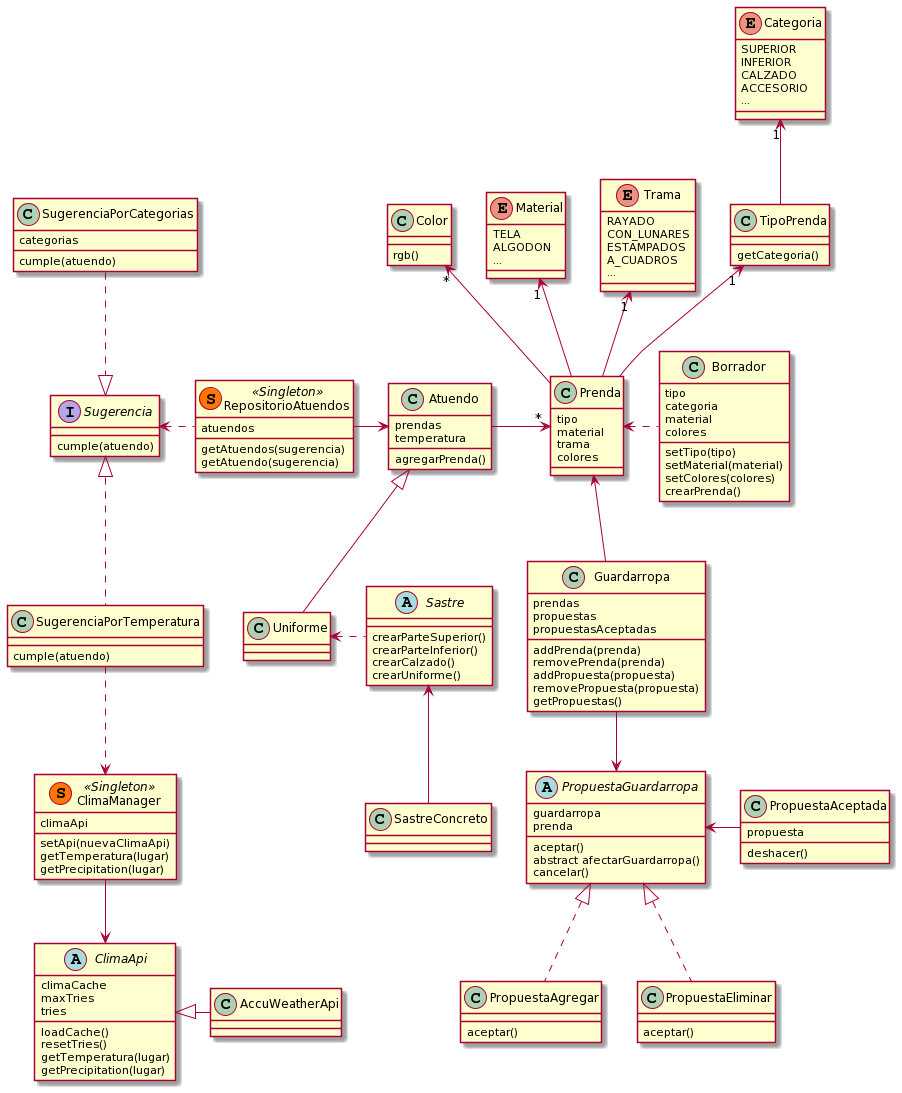

The diagram above was rendered by PlantUML. Its source (embedded in the PNG):
@startuml
enum Categoria{
  SUPERIOR
  INFERIOR
  CALZADO
  ACCESORIO
  ...
}

enum Material {
    TELA
    ALGODON
    ...
}

enum Trama{
    RAYADO
    CON_LUNARES
    ESTAMPADOS
    A_CUADROS
    ...
}

class TipoPrenda{
  getCategoria()
}


class Color {
  rgb()
}



class Prenda {
  tipo
  material
  trama
  colores
}

class Atuendo {
  prendas
  temperatura
  agregarPrenda()
}

class Borrador{
    tipo
    categoria
    material
    colores
    setTipo(tipo)
    setMaterial(material)
    setColores(colores)
    crearPrenda()
}



class Uniforme{
    
}

abstract class Sastre{
    crearParteSuperior()
    crearParteInferior()
    crearCalzado()
    crearUniforme()
}

class SastreConcreto{

}



class Guardarropa{
    prendas
    propuestas
    propuestasAceptadas
    
    addPrenda(prenda)
    removePrenda(prenda)
    addPropuesta(propuesta)
    removePropuesta(propuesta)
    getPropuestas()
}

abstract class PropuestaGuardarropa{
    guardarropa
    prenda
    
    aceptar()
    abstract afectarGuardarropa()
    cancelar()
}

class PropuestaAgregar{
    aceptar()
}

class PropuestaEliminar{
    aceptar()
}

class PropuestaAceptada{
    propuesta
    deshacer()
}



class RepositorioAtuendos << (S,#FF7700) Singleton >>{
    atuendos
    
    getAtuendos(sugerencia)
    getAtuendo(sugerencia)
}

interface Sugerencia{
    cumple(atuendo)
}

class SugerenciaPorTemperatura{
    cumple(atuendo)
}

class SugerenciaPorCategorias{
    categorias
    cumple(atuendo)
}



class ClimaManager << (S,#FF7700) Singleton >>{
    climaApi
    setApi(nuevaClimaApi)
    getTemperatura(lugar)
    getPrecipitation(lugar)
}

abstract class ClimaApi{
    climaCache
    maxTries
    tries
    
    loadCache()
    resetTries()
    getTemperatura(lugar)
    getPrecipitation(lugar)
}



Atuendo -> "*" Prenda
Borrador .left.> Prenda

Prenda -up-> "1" TipoPrenda
Prenda -up-> "1" Trama
Prenda -up-> "1" Material
Prenda -up-> "*" Color
TipoPrenda -up-> "1" Categoria

Uniforme -up-|> Atuendo
Sastre .left.> Uniforme
SastreConcreto -up-> Sastre


Guardarropa -up-> Prenda
Guardarropa -down-> PropuestaGuardarropa
PropuestaAgregar .up.|> PropuestaGuardarropa
PropuestaEliminar .up.|> PropuestaGuardarropa
PropuestaAceptada -left-> PropuestaGuardarropa



RepositorioAtuendos -right-> Atuendo
RepositorioAtuendos .left.> Sugerencia
SugerenciaPorTemperatura .up.|> Sugerencia
SugerenciaPorCategorias .down.|> Sugerencia


SugerenciaPorTemperatura .down.> ClimaManager
ClimaManager -down-> ClimaApi
AccuWeatherApi -left-|> ClimaApi
@enduml